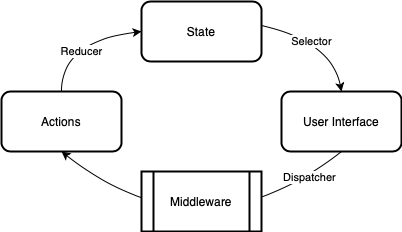

The diagram above was exported from draw.io. Its source (the exported page's mxGraphModel, read from the mxfile embedded in the PNG):
<mxGraphModel dx="946" dy="592" grid="1" gridSize="10" guides="1" tooltips="1" connect="1" arrows="1" fold="1" page="1" pageScale="1" pageWidth="827" pageHeight="1169" math="0" shadow="0">
  <root>
    <mxCell id="TP0OU4aNg5VLneRAsbLU-0" />
    <mxCell id="TP0OU4aNg5VLneRAsbLU-1" parent="TP0OU4aNg5VLneRAsbLU-0" />
    <mxCell id="RaYqJlHbHeMTB_gGTylp-0" value="User Interface" style="rounded=1;whiteSpace=wrap;html=1;strokeWidth=2;" vertex="1" parent="TP0OU4aNg5VLneRAsbLU-1">
      <mxGeometry x="480" y="280" width="120" height="60" as="geometry" />
    </mxCell>
    <mxCell id="RaYqJlHbHeMTB_gGTylp-1" value="State" style="rounded=1;whiteSpace=wrap;html=1;strokeWidth=2;" vertex="1" parent="TP0OU4aNg5VLneRAsbLU-1">
      <mxGeometry x="340" y="190" width="120" height="60" as="geometry" />
    </mxCell>
    <mxCell id="RaYqJlHbHeMTB_gGTylp-2" value="Actions" style="rounded=1;whiteSpace=wrap;html=1;strokeWidth=2;" vertex="1" parent="TP0OU4aNg5VLneRAsbLU-1">
      <mxGeometry x="200" y="280" width="120" height="60" as="geometry" />
    </mxCell>
    <mxCell id="RaYqJlHbHeMTB_gGTylp-3" value="Selector" style="endArrow=classic;html=1;entryX=0.5;entryY=0;entryDx=0;entryDy=0;exitX=1;exitY=0.4;exitDx=0;exitDy=0;exitPerimeter=0;curved=1;" edge="1" parent="TP0OU4aNg5VLneRAsbLU-1" source="RaYqJlHbHeMTB_gGTylp-1" target="RaYqJlHbHeMTB_gGTylp-0">
      <mxGeometry x="-0.148" y="-4" width="50" height="50" relative="1" as="geometry">
        <mxPoint x="390" y="330" as="sourcePoint" />
        <mxPoint x="440" y="280" as="targetPoint" />
        <Array as="points">
          <mxPoint x="530" y="230" />
        </Array>
        <mxPoint y="1" as="offset" />
      </mxGeometry>
    </mxCell>
    <mxCell id="RaYqJlHbHeMTB_gGTylp-7" value="" style="endArrow=classic;html=1;exitX=0.5;exitY=1;exitDx=0;exitDy=0;entryX=0.5;entryY=1;entryDx=0;entryDy=0;curved=1;" edge="1" parent="TP0OU4aNg5VLneRAsbLU-1" source="RaYqJlHbHeMTB_gGTylp-0" target="RaYqJlHbHeMTB_gGTylp-2">
      <mxGeometry width="50" height="50" relative="1" as="geometry">
        <mxPoint x="390" y="290" as="sourcePoint" />
        <mxPoint x="440" y="240" as="targetPoint" />
        <Array as="points">
          <mxPoint x="400" y="450" />
        </Array>
      </mxGeometry>
    </mxCell>
    <mxCell id="RaYqJlHbHeMTB_gGTylp-11" value="Dispatcher" style="edgeLabel;html=1;align=center;verticalAlign=middle;resizable=0;points=[];" vertex="1" connectable="0" parent="RaYqJlHbHeMTB_gGTylp-7">
      <mxGeometry x="-0.7719" relative="1" as="geometry">
        <mxPoint as="offset" />
      </mxGeometry>
    </mxCell>
    <mxCell id="RaYqJlHbHeMTB_gGTylp-8" value="Reducer" style="endArrow=classic;html=1;exitX=0.5;exitY=0;exitDx=0;exitDy=0;entryX=0;entryY=0.5;entryDx=0;entryDy=0;curved=1;" edge="1" parent="TP0OU4aNg5VLneRAsbLU-1" source="RaYqJlHbHeMTB_gGTylp-2" target="RaYqJlHbHeMTB_gGTylp-1">
      <mxGeometry x="0.0504" y="-12" width="50" height="50" relative="1" as="geometry">
        <mxPoint x="390" y="330" as="sourcePoint" />
        <mxPoint x="440" y="280" as="targetPoint" />
        <Array as="points">
          <mxPoint x="260" y="230" />
        </Array>
        <mxPoint as="offset" />
      </mxGeometry>
    </mxCell>
    <mxCell id="RaYqJlHbHeMTB_gGTylp-9" value="Middleware" style="shape=process;whiteSpace=wrap;html=1;backgroundOutline=1;strokeWidth=2;" vertex="1" parent="TP0OU4aNg5VLneRAsbLU-1">
      <mxGeometry x="340" y="360" width="120" height="60" as="geometry" />
    </mxCell>
  </root>
</mxGraphModel>